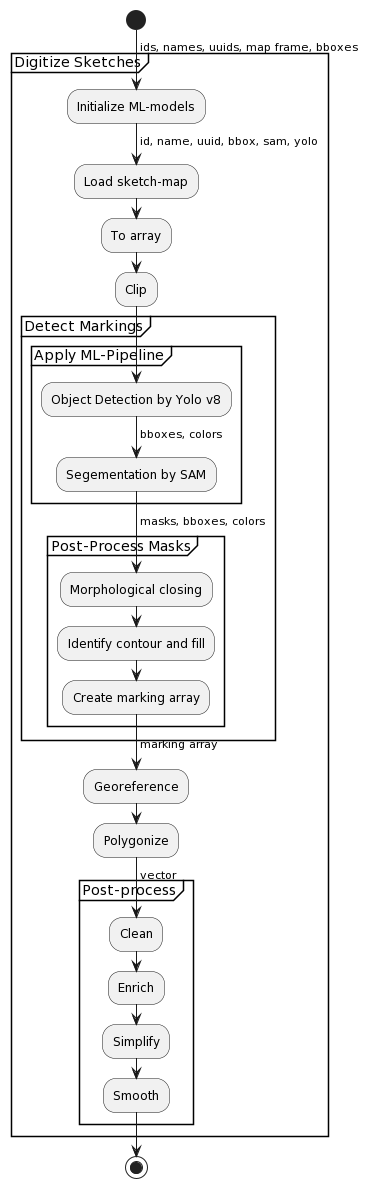

The diagram above was rendered by PlantUML. Its source (embedded in the PNG):
@startuml
start
partition Digitize Sketches {
    -> ids, names, uuids, map frame, bboxes;
    :Initialize ML-models;
    -> id, name, uuid, bbox, sam, yolo;
    :Load sketch-map;
    :To array;
    :Clip;
    group Detect Markings {
        group Apply ML-Pipeline {
          :Object Detection by Yolo v8;
          -> bboxes, colors;
          :Segementation by SAM;
          -> masks, bboxes, colors;
        }
        group Post-Process Masks {
          :Morphological closing;
          :Identify contour and fill;
          :Create marking array;
        }
        -> marking array;
    }
    :Georeference;
    :Polygonize;
    -> vector;
    group Post-process {
      :Clean;
      :Enrich;
      :Simplify;
      :Smooth;
    }
}
stop
@enduml